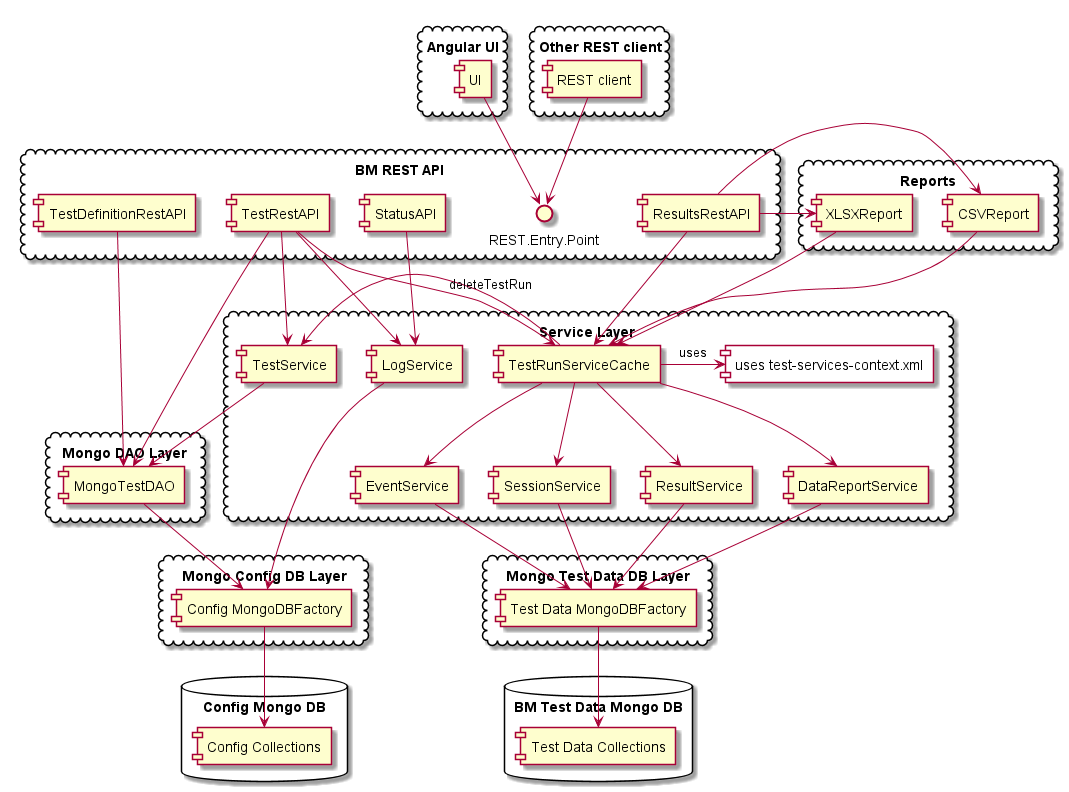

The diagram above was rendered by PlantUML. Its source (embedded in the PNG):
@startuml

cloud "Angular UI" {
    [UI]
}
cloud "Other REST client"{
    [REST client]
}

cloud "BM REST API" {
[REST client] --> REST.Entry.Point
[UI] --> REST.Entry.Point
    [TestDefinitionRestAPI]
    [TestRestAPI]
    [StatusAPI]
    [ResultsRestAPI]
}

cloud "Service Layer"{
    [TestService]
    [LogService]

    [TestRunServiceCache]
        ["uses test-services-context.xml"] #White
        [EventService]
        [SessionService]
        [ResultService]
        [DataReportService]
}

cloud "Reports"{
    [CSVReport]
    [XLSXReport]
}

cloud "Mongo DAO Layer"{
    [MongoTestDAO]
}

cloud "Mongo Config DB Layer"{
    [Config MongoDBFactory]
}

cloud "Mongo Test Data DB Layer"{
    [Test Data MongoDBFactory]
}

database "Config Mongo DB" {
    [Config Collections]
}

database "BM Test Data Mongo DB" {
    [Test Data Collections]
}

[TestRunServiceCache] -right-> ["uses test-services-context.xml"] : uses
[TestRunServiceCache] --> [EventService]
[TestRunServiceCache] --> [SessionService]
[TestRunServiceCache] --> [ResultService]
[TestRunServiceCache] --> [DataReportService]

[TestRunServiceCache] -left-> [TestService]

[StatusAPI] --> [LogService]

[TestDefinitionRestAPI] --> [MongoTestDAO]
[TestRestAPI] --> [MongoTestDAO]
[TestRestAPI] --> [TestService]
[TestRestAPI] --> [LogService]
[TestRestAPI] --> [TestRunServiceCache] : deleteTestRun

[TestService] --> [MongoTestDAO]

[ResultsRestAPI] -down-> [TestRunServiceCache]
[ResultsRestAPI] -right-> [CSVReport]
[ResultsRestAPI] -right-> [XLSXReport]

[CSVReport] --> [TestRunServiceCache]
[XLSXReport] --> [TestRunServiceCache]

[Config MongoDBFactory] --> [Config Collections]
[Test Data MongoDBFactory] --> [Test Data Collections]

[LogService] --> [Config MongoDBFactory]
[MongoTestDAO] --> [Config MongoDBFactory]

[EventService] --> [Test Data MongoDBFactory]
[SessionService] --> [Test Data MongoDBFactory]
[ResultService] --> [Test Data MongoDBFactory]
[DataReportService] --> [Test Data MongoDBFactory]

@enduml